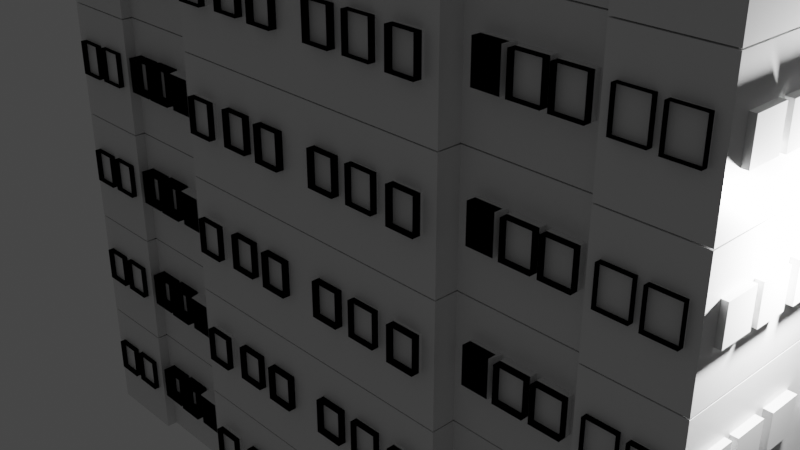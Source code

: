 # Source: predio3D.blend  (saved by Blender 2.82.7; exported with 4.5.12 LTS)
import bpy
from mathutils import Matrix  # noqa: F401  (used for matrix-valued properties, if any)

bpy.ops.wm.read_factory_settings(use_empty=True)
scene = bpy.context.scene
scene.name = 'Scene'

# ---- collections
col_collection = bpy.data.collections.new('Collection'); scene.collection.children.link(col_collection)

# ---- materials (node trees are filled in below, after node groups)
mat_material = bpy.data.materials.new('Material')
mat_material.alpha_threshold = 0.0
mat_material.use_transparent_shadow = False
mat_material.line_color = (0.0, 0.0, 0.0, 1.0)

# ---- material node trees
mat_material.use_nodes = True; mat_material.node_tree.nodes.clear()
_N = mat_material.node_tree.nodes; _L = mat_material.node_tree.links
n0 = _N.new('ShaderNodeOutputMaterial'); n0.name = 'Material Output'; n0.location = (300, 300)
n1 = _N.new('ShaderNodeBsdfPrincipled'); n1.name = 'Principled BSDF'; n1.location = (10, 300)
n1.distribution = 'GGX'
n1.subsurface_method = 'BURLEY'
n1.inputs[2].default_value = 0.4
n1.inputs[3].default_value = 1.45
n1.inputs[27].default_value = (0.0, 0.0, 0.0, 1.0)
n1.inputs[28].default_value = 1.0
_L.new(n1.outputs[0], n0.inputs[0])
n0.is_active_output = True

# ---- world
world_world = bpy.data.worlds.new('World'); scene.world = world_world
world_world.use_nodes = True; world_world.node_tree.nodes.clear()
_N = world_world.node_tree.nodes; _L = world_world.node_tree.links
n0 = _N.new('ShaderNodeOutputWorld'); n0.name = 'World Output'; n0.location = (300, 300)
n1 = _N.new('ShaderNodeBackground'); n1.name = 'Background'; n1.location = (10, 300)
n1.inputs[0].default_value = (0.05088, 0.05088, 0.05088, 1.0)
_L.new(n1.outputs[0], n0.inputs[0])
n0.is_active_output = True
world_world.color = (0.05088, 0.05088, 0.05088)
world_world.use_sun_shadow = False
world_world.sun_shadow_jitter_overblur = 0.0

# ---- cameras
cam_camera = bpy.data.cameras.new('Camera')
cam_camera.clip_end = 100.0
cam_camera.ortho_scale = 7.314

# ---- lights
light_light = bpy.data.lights.new('Light', 'POINT')
light_light.transmission_factor = 0.0
light_light.energy = 1000.0
light_light.shadow_soft_size = 0.1
light_light.shadow_maximum_resolution = 0.006
light_light.use_absolute_resolution = True

# ---- meshes
me_cube = bpy.data.meshes.new('Cube')
me_cube.from_pydata([(2.0, -1.732, 2.0), (2.0, -1.732, 0.0), (2.0, -2.026, 2.0), (2.0, -2.026, 0.0), (3.581, -1.732, 2.0), (3.581, -1.732, 0.0), (4.7, -1.732, 2.0), (4.7, -1.732, 0.0), (3.581, -1.87, 2.0), (3.581, -1.87, 0.0), (4.7, -1.87, 2.0), (4.7, -1.87, 0.0), (2.236, -1.887, 0.8243), (2.236, -1.887, 1.433), (2.321, 0.1129, 0.8243), (2.321, 0.1129, 1.433), (2.572, -1.887, 0.8243), (2.572, -1.887, 1.433), (3.034, 0.1129, 0.8243), (3.034, 0.1129, 1.433), (2.236, -1.887, 0.8243), (2.236, -1.887, 1.433), (2.572, -1.887, 0.8243), (2.572, -1.887, 1.433), (2.66, -1.918, 0.8409), (2.66, -1.918, 1.425), (2.66, -1.507, 0.8409), (2.66, -1.507, 1.425), (3.029, -1.918, 0.8409), (3.029, -1.918, 1.425), (3.029, -1.507, 0.8409), (3.029, -1.507, 1.425), (3.093, -1.9, 0.8246), (3.093, -1.9, 1.409), (3.093, -1.489, 0.8246), (3.093, -1.489, 1.409), (3.462, -1.9, 0.8246), (3.462, -1.9, 1.409), (3.462, -1.489, 0.8246), (3.462, -1.489, 1.409), (1.443, -2.149, 0.8246), (1.443, -2.149, 1.409), (1.443, -1.738, 0.8246), (1.443, -1.738, 1.409), (1.812, -2.149, 0.8246), (1.812, -2.149, 1.409), (1.812, -1.738, 0.8246), (1.812, -1.738, 1.409), (0.8315, -2.121, 0.8316), (0.8315, -2.121, 1.416), (0.8315, -1.71, 0.8316), (0.8315, -1.71, 1.416), (1.2, -2.121, 0.8316), (1.2, -2.121, 1.416), (1.2, -1.71, 0.8316), (1.2, -1.71, 1.416), (0.2606, -2.127, 0.8223), (0.2606, -2.127, 1.406), (0.2606, -1.716, 0.8223), (0.2606, -1.716, 1.406), (0.6296, -2.127, 0.8223), (0.6296, -2.127, 1.406), (0.6296, -1.716, 0.8223), (0.6296, -1.716, 1.406), (3.712, -1.944, 0.8167), (3.712, -1.944, 1.401), (3.712, -1.533, 0.8167), (3.712, -1.533, 1.401), (4.081, -1.944, 0.8167), (4.081, -1.944, 1.401), (4.081, -1.533, 0.8167), (4.081, -1.533, 1.401), (4.191, -1.95, 0.8019), (4.191, -1.95, 1.386), (4.191, -1.54, 0.8019), (4.191, -1.54, 1.386), (4.56, -1.95, 0.8019), (4.56, -1.95, 1.386), (4.56, -1.54, 0.8019), (4.56, -1.54, 1.386), (4.405, -1.665, 0.7775), (4.405, -1.665, 1.361), (4.405, -1.254, 0.7775), (4.405, -1.254, 1.361), (4.774, -1.665, 0.7775), (4.774, -1.665, 1.361), (4.774, -1.254, 0.7775), (4.774, -1.254, 1.361), (4.418, -1.173, 0.7644), (4.418, -1.173, 1.348), (4.418, -0.762, 0.7644), (4.418, -0.762, 1.348), (4.787, -1.173, 0.7644), (4.787, -1.173, 1.348), (4.787, -0.762, 0.7644), (4.787, -0.762, 1.348), (4.431, -0.6303, 0.7626), (4.431, -0.6303, 1.347), (4.431, -0.2195, 0.7626), (4.431, -0.2195, 1.347), (4.8, -0.6303, 0.7626), (4.8, -0.6303, 1.347), (4.8, -0.2195, 0.7626), (4.8, -0.2195, 1.347), (-2.0, -1.732, 2.0), (-2.0, -1.732, 0.0), (0.0, -1.732, 2.0), (0.0, -1.732, 0.0), (0.0, -2.026, 0.0), (0.0, -2.026, 2.0), (-2.0, -2.026, 2.0), (-2.0, -2.026, 0.0), (-3.581, -1.732, 2.0), (-3.581, -1.732, 0.0), (-4.7, -1.732, 2.0), (-4.7, -1.732, 0.0), (-3.581, -1.87, 2.0), (-3.581, -1.87, 0.0), (-4.7, -1.87, 2.0), (-4.7, -1.87, 0.0), (-2.236, -1.887, 0.8243), (-2.236, -1.887, 1.433), (-2.321, 0.1129, 0.8243), (-2.321, 0.1129, 1.433), (-2.572, -1.887, 0.8243), (-2.572, -1.887, 1.433), (-3.034, 0.1129, 0.8243), (-3.034, 0.1129, 1.433), (-2.236, -1.887, 0.8243), (-2.236, -1.887, 1.433), (-2.572, -1.887, 0.8243), (-2.572, -1.887, 1.433), (-2.66, -1.918, 0.8409), (-2.66, -1.918, 1.425), (-2.66, -1.507, 0.8409), (-2.66, -1.507, 1.425), (-3.029, -1.918, 0.8409), (-3.029, -1.918, 1.425), (-3.029, -1.507, 0.8409), (-3.029, -1.507, 1.425), (-3.093, -1.9, 0.8246), (-3.093, -1.9, 1.409), (-3.093, -1.489, 0.8246), (-3.093, -1.489, 1.409), (-3.462, -1.9, 0.8246), (-3.462, -1.9, 1.409), (-3.462, -1.489, 0.8246), (-3.462, -1.489, 1.409), (-1.443, -2.149, 0.8246), (-1.443, -2.149, 1.409), (-1.443, -1.738, 0.8246), (-1.443, -1.738, 1.409), (-1.812, -2.149, 0.8246), (-1.812, -2.149, 1.409), (-1.812, -1.738, 0.8246), (-1.812, -1.738, 1.409), (-0.8315, -2.121, 0.8316), (-0.8315, -2.121, 1.416), (-0.8315, -1.71, 0.8316), (-0.8315, -1.71, 1.416), (-1.2, -2.121, 0.8316), (-1.2, -2.121, 1.416), (-1.2, -1.71, 0.8316), (-1.2, -1.71, 1.416), (-0.2606, -2.127, 0.8223), (-0.2606, -2.127, 1.406), (-0.2606, -1.716, 0.8223), (-0.2606, -1.716, 1.406), (-0.6296, -2.127, 0.8223), (-0.6296, -2.127, 1.406), (-0.6296, -1.716, 0.8223), (-0.6296, -1.716, 1.406), (-3.712, -1.944, 0.8167), (-3.712, -1.944, 1.401), (-3.712, -1.533, 0.8167), (-3.712, -1.533, 1.401), (-4.081, -1.944, 0.8167), (-4.081, -1.944, 1.401), (-4.081, -1.533, 0.8167), (-4.081, -1.533, 1.401), (-4.191, -1.95, 0.8019), (-4.191, -1.95, 1.386), (-4.191, -1.54, 0.8019), (-4.191, -1.54, 1.386), (-4.56, -1.95, 0.8019), (-4.56, -1.95, 1.386), (-4.56, -1.54, 0.8019), (-4.56, -1.54, 1.386), (-4.405, -1.665, 0.7775), (-4.405, -1.665, 1.361), (-4.405, -1.254, 0.7775), (-4.405, -1.254, 1.361), (-4.774, -1.665, 0.7775), (-4.774, -1.665, 1.361), (-4.774, -1.254, 0.7775), (-4.774, -1.254, 1.361), (-4.418, -1.173, 0.7644), (-4.418, -1.173, 1.348), (-4.418, -0.762, 0.7644), (-4.418, -0.762, 1.348), (-4.787, -1.173, 0.7644), (-4.787, -1.173, 1.348), (-4.787, -0.762, 0.7644), (-4.787, -0.762, 1.348), (-4.431, -0.6303, 0.7626), (-4.431, -0.6303, 1.347), (-4.431, -0.2195, 0.7626), (-4.431, -0.2195, 1.347), (-4.8, -0.6303, 0.7626), (-4.8, -0.6303, 1.347), (-4.8, -0.2195, 0.7626), (-4.8, -0.2195, 1.347), (2.0, 0.0, 2.0), (2.0, 0.0, 0.0), (2.0, 1.732, 2.0), (2.0, 1.732, 0.0), (2.0, 2.026, 2.0), (2.0, 2.026, 0.0), (3.581, 0.0, 2.0), (3.581, 0.0, 0.0), (3.581, 1.732, 2.0), (3.581, 1.732, 0.0), (4.7, 0.0, 2.0), (4.7, 0.0, 0.0), (4.7, 1.732, 2.0), (4.7, 1.732, 0.0), (3.581, 1.87, 2.0), (3.581, 1.87, 0.0), (4.7, 1.87, 2.0), (4.7, 1.87, 0.0), (2.236, 1.887, 0.8243), (2.236, 1.887, 1.433), (2.321, -0.1129, 0.8243), (2.321, -0.1129, 1.433), (2.572, 1.887, 0.8243), (2.572, 1.887, 1.433), (3.034, -0.1129, 0.8243), (3.034, -0.1129, 1.433), (2.236, 1.887, 0.8243), (2.236, 1.887, 1.433), (2.572, 1.887, 0.8243), (2.572, 1.887, 1.433), (2.66, 1.918, 0.8409), (2.66, 1.918, 1.425), (2.66, 1.507, 0.8409), (2.66, 1.507, 1.425), (3.029, 1.918, 0.8409), (3.029, 1.918, 1.425), (3.029, 1.507, 0.8409), (3.029, 1.507, 1.425), (3.093, 1.9, 0.8246), (3.093, 1.9, 1.409), (3.093, 1.489, 0.8246), (3.093, 1.489, 1.409), (3.462, 1.9, 0.8246), (3.462, 1.9, 1.409), (3.462, 1.489, 0.8246), (3.462, 1.489, 1.409), (1.443, 2.149, 0.8246), (1.443, 2.149, 1.409), (1.443, 1.738, 0.8246), (1.443, 1.738, 1.409), (1.812, 2.149, 0.8246), (1.812, 2.149, 1.409), (1.812, 1.738, 0.8246), (1.812, 1.738, 1.409), (0.8315, 2.121, 0.8316), (0.8315, 2.121, 1.416), (0.8315, 1.71, 0.8316), (0.8315, 1.71, 1.416), (1.2, 2.121, 0.8316), (1.2, 2.121, 1.416), (1.2, 1.71, 0.8316), (1.2, 1.71, 1.416), (0.2606, 2.127, 0.8223), (0.2606, 2.127, 1.406), (0.2606, 1.716, 0.8223), (0.2606, 1.716, 1.406), (0.6296, 2.127, 0.8223), (0.6296, 2.127, 1.406), (0.6296, 1.716, 0.8223), (0.6296, 1.716, 1.406), (3.712, 1.944, 0.8167), (3.712, 1.944, 1.401), (3.712, 1.533, 0.8167), (3.712, 1.533, 1.401), (4.081, 1.944, 0.8167), (4.081, 1.944, 1.401), (4.081, 1.533, 0.8167), (4.081, 1.533, 1.401), (4.191, 1.95, 0.8019), (4.191, 1.95, 1.386), (4.191, 1.54, 0.8019), (4.191, 1.54, 1.386), (4.56, 1.95, 0.8019), (4.56, 1.95, 1.386), (4.56, 1.54, 0.8019), (4.56, 1.54, 1.386), (4.405, 1.665, 0.7775), (4.405, 1.665, 1.361), (4.405, 1.254, 0.7775), (4.405, 1.254, 1.361), (4.774, 1.665, 0.7775), (4.774, 1.665, 1.361), (4.774, 1.254, 0.7775), (4.774, 1.254, 1.361), (4.418, 1.173, 0.7644), (4.418, 1.173, 1.348), (4.418, 0.762, 0.7644), (4.418, 0.762, 1.348), (4.787, 1.173, 0.7644), (4.787, 1.173, 1.348), (4.787, 0.762, 0.7644), (4.787, 0.762, 1.348), (4.431, 0.6303, 0.7626), (4.431, 0.6303, 1.347), (4.431, 0.2195, 0.7626), (4.431, 0.2195, 1.347), (4.8, 0.6303, 0.7626), (4.8, 0.6303, 1.347), (4.8, 0.2195, 0.7626), (4.8, 0.2195, 1.347), (-2.0, 0.0, 2.0), (-2.0, 0.0, 0.0), (-2.0, 1.732, 2.0), (-2.0, 1.732, 0.0), (0.0, 0.0, 2.0), (0.0, 0.0, 0.0), (0.0, 1.732, 2.0), (0.0, 1.732, 0.0), (0.0, 2.026, 0.0), (0.0, 2.026, 2.0), (-2.0, 2.026, 2.0), (-2.0, 2.026, 0.0), (-3.581, 0.0, 2.0), (-3.581, 0.0, 0.0), (-3.581, 1.732, 2.0), (-3.581, 1.732, 0.0), (-4.7, 0.0, 2.0), (-4.7, 0.0, 0.0), (-4.7, 1.732, 2.0), (-4.7, 1.732, 0.0), (-3.581, 1.87, 2.0), (-3.581, 1.87, 0.0), (-4.7, 1.87, 2.0), (-4.7, 1.87, 0.0), (-2.236, 1.887, 0.8243), (-2.236, 1.887, 1.433), (-2.321, -0.1129, 0.8243), (-2.321, -0.1129, 1.433), (-2.572, 1.887, 0.8243), (-2.572, 1.887, 1.433), (-3.034, -0.1129, 0.8243), (-3.034, -0.1129, 1.433), (-2.236, 1.887, 0.8243), (-2.236, 1.887, 1.433), (-2.572, 1.887, 0.8243), (-2.572, 1.887, 1.433), (-2.66, 1.918, 0.8409), (-2.66, 1.918, 1.425), (-2.66, 1.507, 0.8409), (-2.66, 1.507, 1.425), (-3.029, 1.918, 0.8409), (-3.029, 1.918, 1.425), (-3.029, 1.507, 0.8409), (-3.029, 1.507, 1.425), (-3.093, 1.9, 0.8246), (-3.093, 1.9, 1.409), (-3.093, 1.489, 0.8246), (-3.093, 1.489, 1.409), (-3.462, 1.9, 0.8246), (-3.462, 1.9, 1.409), (-3.462, 1.489, 0.8246), (-3.462, 1.489, 1.409), (-1.443, 2.149, 0.8246), (-1.443, 2.149, 1.409), (-1.443, 1.738, 0.8246), (-1.443, 1.738, 1.409), (-1.812, 2.149, 0.8246), (-1.812, 2.149, 1.409), (-1.812, 1.738, 0.8246), (-1.812, 1.738, 1.409), (-0.8315, 2.121, 0.8316), (-0.8315, 2.121, 1.416), (-0.8315, 1.71, 0.8316), (-0.8315, 1.71, 1.416), (-1.2, 2.121, 0.8316), (-1.2, 2.121, 1.416), (-1.2, 1.71, 0.8316), (-1.2, 1.71, 1.416), (-0.2606, 2.127, 0.8223), (-0.2606, 2.127, 1.406), (-0.2606, 1.716, 0.8223), (-0.2606, 1.716, 1.406), (-0.6296, 2.127, 0.8223), (-0.6296, 2.127, 1.406), (-0.6296, 1.716, 0.8223), (-0.6296, 1.716, 1.406), (-3.712, 1.944, 0.8167), (-3.712, 1.944, 1.401), (-3.712, 1.533, 0.8167), (-3.712, 1.533, 1.401), (-4.081, 1.944, 0.8167), (-4.081, 1.944, 1.401), (-4.081, 1.533, 0.8167), (-4.081, 1.533, 1.401), (-4.182, 1.963, 0.7954), (-4.182, 1.963, 1.379), (-4.191, 1.54, 0.8019), (-4.191, 1.54, 1.386), (-4.551, 1.963, 0.7954), (-4.551, 1.963, 1.379), (-4.56, 1.54, 0.8019), (-4.56, 1.54, 1.386), (-4.405, 1.665, 0.7775), (-4.405, 1.665, 1.361), (-4.405, 1.254, 0.7775), (-4.405, 1.254, 1.361), (-4.774, 1.665, 0.7775), (-4.774, 1.665, 1.361), (-4.774, 1.254, 0.7775), (-4.774, 1.254, 1.361), (-4.418, 1.173, 0.7644), (-4.418, 1.173, 1.348), (-4.418, 0.762, 0.7644), (-4.418, 0.762, 1.348), (-4.787, 1.173, 0.7644), (-4.787, 1.173, 1.348), (-4.787, 0.762, 0.7644), (-4.787, 0.762, 1.348), (-4.431, 0.6303, 0.7626), (-4.431, 0.6303, 1.347), (-4.431, 0.2195, 0.7626), (-4.431, 0.2195, 1.347), (-4.8, 0.6303, 0.7626), (-4.8, 0.6303, 1.347), (-4.8, 0.2195, 0.7626), (-4.8, 0.2195, 1.347), (4.191, -1.875, 0.8019), (4.191, -1.875, 1.386), (4.56, -1.875, 1.386), (4.56, -1.875, 0.8019), (3.712, -1.864, 0.8167), (3.712, -1.864, 1.401), (4.081, -1.864, 1.401), (4.081, -1.864, 0.8167), (3.093, -1.806, 0.8246), (3.093, -1.806, 1.409), (3.462, -1.806, 1.409), (3.462, -1.806, 0.8246), (2.66, -1.821, 0.8409), (2.66, -1.821, 1.425), (3.029, -1.821, 1.425), (3.029, -1.821, 0.8409), (2.236, -1.783, 0.8243), (2.236, -1.783, 1.433), (2.572, -1.783, 1.433), (2.572, -1.783, 0.8243), (1.443, -2.048, 0.8246), (1.443, -2.048, 1.409), (1.812, -2.048, 1.409), (1.812, -2.048, 0.8246), (0.8315, -2.033, 0.8316), (0.8315, -2.033, 1.416), (1.2, -2.033, 1.416), (1.2, -2.033, 0.8316), (0.2606, -2.014, 0.8223), (0.2606, -2.014, 1.406), (0.6296, -2.014, 1.406), (0.6296, -2.014, 0.8223), (-0.2606, -1.998, 0.8223), (-0.2606, -1.998, 1.406), (-0.6296, -1.998, 1.406), (-0.6296, -1.998, 0.8223), (-0.8315, -2.012, 0.8316), (-0.8315, -2.012, 1.416), (-1.2, -2.012, 1.416), (-1.2, -2.012, 0.8316), (-1.443, -2.064, 0.8246), (-1.443, -2.064, 1.409), (-1.812, -2.064, 1.409), (-1.812, -2.064, 0.8246), (-3.093, -1.9, 0.8246), (-3.093, -1.9, 1.409), (-3.462, -1.9, 1.409), (-3.462, -1.9, 0.8246), (-3.093, -1.711, 0.8246), (-3.093, -1.711, 1.409), (-3.462, -1.711, 1.409), (-3.462, -1.711, 0.8246), (-2.66, -1.709, 0.8409), (-2.66, -1.709, 1.425), (-3.029, -1.709, 1.425), (-3.029, -1.709, 0.8409), (-2.236, -1.887, 0.8243), (-2.236, -1.887, 1.433), (-2.572, -1.887, 1.433), (-2.572, -1.887, 0.8243), (4.191, 1.85, 0.8019), (4.191, 1.85, 1.386), (4.56, 1.85, 1.386), (4.56, 1.85, 0.8019), (3.712, 1.815, 0.8167), (3.712, 1.815, 1.401), (4.081, 1.815, 1.401), (4.081, 1.815, 0.8167), (3.093, 1.683, 0.8246), (3.093, 1.683, 1.409), (3.462, 1.683, 1.409), (3.462, 1.683, 0.8246), (2.66, 1.668, 0.8409), (2.66, 1.668, 1.425), (3.029, 1.668, 1.425), (3.029, 1.668, 0.8409), (2.236, 1.695, 0.8243), (2.236, 1.695, 1.433), (2.572, 1.695, 1.433), (2.572, 1.695, 0.8243), (2.236, 1.656, 0.8243), (2.236, 1.656, 1.433), (2.572, 1.656, 1.433), (2.572, 1.656, 0.8243), (1.443, 1.968, 0.8246), (1.443, 1.968, 1.409), (1.812, 1.968, 1.409), (1.812, 1.968, 0.8246), (0.8315, 1.93, 0.8316), (0.8315, 1.93, 1.416), (1.2, 1.93, 1.416), (1.2, 1.93, 0.8316), (0.2606, 1.93, 0.8223), (0.2606, 1.93, 1.406), (0.6296, 1.93, 1.406), (0.6296, 1.93, 0.8223), (-0.2606, 1.953, 0.8223), (-0.2606, 1.953, 1.406), (-0.6296, 1.953, 1.406), (-0.6296, 1.953, 0.8223), (-0.8315, 1.964, 0.8316), (-0.8315, 1.964, 1.416), (-1.2, 1.964, 1.416), (-1.2, 1.964, 0.8316), (-1.443, 1.997, 0.8246), (-1.443, 1.997, 1.409), (-1.812, 1.997, 1.409), (-1.812, 1.997, 0.8246), (-2.236, 1.675, 0.8243), (-2.236, 1.675, 1.433), (-2.572, 1.675, 1.433), (-2.572, 1.675, 0.8243), (-2.66, 1.65, 0.8409), (-2.66, 1.65, 1.425), (-3.029, 1.65, 1.425), (-3.029, 1.65, 0.8409), (-3.093, 1.692, 0.8246), (-3.093, 1.692, 1.409), (-3.462, 1.692, 1.409), (-3.462, 1.692, 0.8246), (-3.712, 1.848, 0.8167), (-3.712, 1.848, 1.401), (-4.081, 1.848, 1.401), (-4.081, 1.848, 0.8167), (-4.182, 1.82, 0.7954), (-4.182, 1.82, 1.379), (-4.551, 1.82, 1.379), (-4.551, 1.82, 0.7954), (-4.66, 1.254, 1.361), (-4.66, 1.254, 0.7775), (-4.66, 1.665, 0.7775), (-4.66, 1.665, 1.361), (-4.53, 0.762, 1.348), (-4.53, 0.762, 0.7644), (-4.53, 1.173, 0.7644), (-4.53, 1.173, 1.348), (-4.627, 0.2195, 1.347), (-4.627, 0.2195, 0.7626), (-4.627, 0.6303, 0.7626), (-4.627, 0.6303, 1.347), (-4.684, -0.2195, 1.347), (-4.684, -0.2195, 0.7626), (-4.684, -0.6303, 0.7626), (-4.684, -0.6303, 1.347), (-4.589, -0.762, 1.348), (-4.589, -0.762, 0.7644), (-4.589, -1.173, 0.7644), (-4.589, -1.173, 1.348), (-4.582, -1.254, 1.361), (-4.582, -1.254, 0.7775), (-4.582, -1.665, 0.7775), (-4.582, -1.665, 1.361), (-3.712, -1.721, 0.8167), (-3.712, -1.721, 1.401), (-4.081, -1.721, 1.401), (-4.081, -1.721, 0.8167), (-4.191, -1.67, 0.8019), (-4.191, -1.67, 1.386), (-4.56, -1.67, 1.386), (-4.56, -1.67, 0.8019)], [], [(212, 326, 106, 0), (327, 213, 1, 107), (3, 2, 109, 108), (107, 1, 3, 108), (0, 106, 109, 2), (1, 0, 2, 3), (218, 4, 6, 222), (1, 213, 219, 5), (212, 0, 4, 218), (0, 1, 5, 4), (223, 222, 6, 7), (5, 219, 223, 7), (5, 7, 11, 9), (8, 9, 11, 10), (7, 6, 10, 11), (4, 5, 9, 8), (6, 4, 8, 10), (12, 13, 15, 14), (14, 15, 19, 18), (18, 19, 17, 16), (16, 17, 13, 12), (14, 18, 16, 12), (19, 15, 13, 17), (22, 20, 21, 23), (24, 25, 27, 26), (26, 27, 31, 30), (30, 31, 29, 28), (29, 25, 451, 452), (26, 30, 28, 24), (31, 27, 25, 29), (32, 33, 35, 34), (34, 35, 39, 38), (38, 39, 37, 36), (33, 32, 446, 447), (34, 38, 36, 32), (39, 35, 33, 37), (40, 41, 43, 42), (42, 43, 47, 46), (46, 47, 45, 44), (45, 41, 459, 460), (42, 46, 44, 40), (47, 43, 41, 45), (48, 49, 51, 50), (50, 51, 55, 54), (54, 55, 53, 52), (48, 52, 465, 462), (50, 54, 52, 48), (55, 51, 49, 53), (56, 57, 59, 58), (58, 59, 63, 62), (62, 63, 61, 60), (60, 61, 468, 469), (58, 62, 60, 56), (63, 59, 57, 61), (64, 65, 67, 66), (66, 67, 71, 70), (70, 71, 69, 68), (69, 65, 443, 444), (66, 70, 68, 64), (71, 67, 65, 69), (72, 73, 75, 74), (74, 75, 79, 78), (78, 79, 77, 76), (73, 72, 438, 439), (74, 78, 76, 72), (79, 75, 73, 77), (80, 81, 83, 82), (82, 83, 87, 86), (86, 87, 85, 84), (84, 85, 81, 80), (82, 86, 84, 80), (87, 83, 81, 85), (88, 89, 91, 90), (90, 91, 95, 94), (94, 95, 93, 92), (92, 93, 89, 88), (90, 94, 92, 88), (95, 91, 89, 93), (96, 97, 99, 98), (98, 99, 103, 102), (102, 103, 101, 100), (100, 101, 97, 96), (98, 102, 100, 96), (103, 99, 97, 101), (322, 104, 106, 326), (106, 109, 108, 107), (107, 327, 326, 106), (327, 107, 105, 323), (111, 108, 109, 110), (107, 108, 111, 105), (104, 110, 109, 106), (105, 111, 110, 104), (334, 338, 114, 112), (105, 113, 335, 323), (322, 334, 112, 104), (104, 112, 113, 105), (339, 115, 114, 338), (113, 115, 339, 335), (113, 117, 119, 115), (116, 118, 119, 117), (115, 119, 118, 114), (112, 116, 117, 113), (114, 118, 116, 112), (120, 122, 123, 121), (122, 126, 127, 123), (126, 124, 125, 127), (124, 120, 121, 125), (122, 120, 124, 126), (127, 125, 121, 123), (130, 131, 129, 128), (132, 134, 135, 133), (134, 138, 139, 135), (138, 136, 137, 139), (132, 133, 491, 490), (134, 132, 136, 138), (139, 137, 133, 135), (140, 142, 143, 141), (142, 146, 147, 143), (146, 144, 145, 147), (141, 145, 484, 483), (142, 140, 144, 146), (147, 145, 141, 143), (148, 150, 151, 149), (150, 154, 155, 151), (154, 152, 153, 155), (148, 149, 479, 478), (150, 148, 152, 154), (155, 153, 149, 151), (156, 158, 159, 157), (158, 162, 163, 159), (162, 160, 161, 163), (157, 161, 476, 475), (158, 156, 160, 162), (163, 161, 157, 159), (164, 166, 167, 165), (166, 170, 171, 167), (170, 168, 169, 171), (164, 165, 471, 470), (166, 164, 168, 170), (171, 169, 165, 167), (172, 174, 175, 173), (174, 178, 179, 175), (178, 176, 177, 179), (173, 177, 592, 591), (174, 172, 176, 178), (179, 177, 173, 175), (180, 182, 183, 181), (182, 186, 187, 183), (186, 184, 185, 187), (184, 180, 594, 597), (182, 180, 184, 186), (187, 185, 181, 183), (188, 190, 191, 189), (190, 194, 195, 191), (192, 193, 589, 588), (192, 188, 189, 193), (190, 188, 192, 194), (195, 193, 189, 191), (196, 198, 199, 197), (198, 202, 203, 199), (201, 203, 582, 585), (200, 196, 197, 201), (198, 196, 200, 202), (203, 201, 197, 199), (204, 206, 207, 205), (206, 210, 211, 207), (210, 208, 580, 579), (208, 204, 205, 209), (206, 204, 208, 210), (211, 209, 205, 207), (212, 214, 328, 326), (327, 329, 215, 213), (213, 219, 218, 212), (327, 213, 212, 326), (217, 330, 331, 216), (329, 330, 217, 215), (214, 216, 331, 328), (215, 217, 216, 214), (218, 222, 224, 220), (215, 221, 219, 213), (212, 218, 220, 214), (214, 220, 221, 215), (223, 225, 224, 222), (219, 223, 222, 218), (221, 225, 223, 219), (221, 227, 229, 225), (226, 228, 229, 227), (225, 229, 228, 224), (220, 226, 227, 221), (224, 228, 226, 220), (230, 232, 233, 231), (232, 236, 237, 233), (236, 234, 235, 237), (234, 230, 231, 235), (232, 230, 234, 236), (237, 235, 231, 233), (238, 240, 521, 518), (242, 244, 245, 243), (244, 248, 249, 245), (248, 246, 247, 249), (243, 247, 512, 511), (244, 242, 246, 248), (249, 247, 243, 245), (250, 252, 253, 251), (252, 256, 257, 253), (256, 254, 255, 257), (254, 250, 506, 509), (252, 250, 254, 256), (257, 255, 251, 253), (258, 260, 261, 259), (260, 264, 265, 261), (264, 262, 263, 265), (263, 262, 525, 524), (260, 258, 262, 264), (265, 263, 259, 261), (266, 268, 269, 267), (268, 272, 273, 269), (272, 270, 271, 273), (267, 271, 528, 527), (268, 266, 270, 272), (273, 271, 267, 269), (274, 276, 277, 275), (276, 280, 281, 277), (280, 278, 279, 281), (274, 275, 531, 530), (276, 274, 278, 280), (281, 279, 275, 277), (282, 284, 285, 283), (284, 288, 289, 285), (288, 286, 287, 289), (283, 287, 504, 503), (284, 282, 286, 288), (289, 287, 283, 285), (290, 292, 293, 291), (292, 296, 297, 293), (296, 294, 295, 297), (290, 291, 499, 498), (292, 290, 294, 296), (297, 295, 291, 293), (298, 300, 301, 299), (300, 304, 305, 301), (304, 302, 303, 305), (302, 298, 299, 303), (300, 298, 302, 304), (305, 303, 299, 301), (306, 308, 309, 307), (308, 312, 313, 309), (312, 310, 311, 313), (310, 306, 307, 311), (308, 306, 310, 312), (313, 311, 307, 309), (314, 316, 317, 315), (316, 320, 321, 317), (320, 318, 319, 321), (318, 314, 315, 319), (316, 314, 318, 320), (321, 319, 315, 317), (322, 326, 328, 324), (328, 329, 330, 331), (329, 328, 326, 327), (327, 323, 325, 329), (323, 322, 334, 335), (327, 326, 322, 323), (333, 332, 331, 330), (329, 325, 333, 330), (324, 328, 331, 332), (325, 324, 332, 333), (334, 336, 340, 338), (325, 323, 335, 337), (322, 324, 336, 334), (324, 325, 337, 336), (339, 338, 340, 341), (335, 334, 338, 339), (337, 335, 339, 341), (337, 341, 345, 343), (342, 343, 345, 344), (341, 340, 344, 345), (336, 337, 343, 342), (340, 336, 342, 344), (346, 347, 349, 348), (348, 349, 353, 352), (352, 353, 351, 350), (350, 351, 347, 346), (348, 352, 350, 346), (353, 349, 347, 351), (356, 354, 355, 357), (358, 359, 361, 360), (360, 361, 365, 364), (364, 365, 363, 362), (359, 358, 550, 551), (360, 364, 362, 358), (365, 361, 359, 363), (366, 367, 369, 368), (368, 369, 373, 372), (372, 373, 371, 370), (371, 367, 555, 556), (368, 372, 370, 366), (373, 369, 367, 371), (374, 375, 377, 376), (376, 377, 381, 380), (380, 381, 379, 378), (374, 378, 545, 542), (376, 380, 378, 374), (381, 377, 375, 379), (382, 383, 385, 384), (384, 385, 389, 388), (388, 389, 387, 386), (386, 387, 540, 541), (384, 388, 386, 382), (389, 385, 383, 387), (390, 391, 393, 392), (392, 393, 397, 396), (396, 397, 395, 394), (395, 391, 535, 536), (392, 396, 394, 390), (397, 393, 391, 395), (398, 399, 401, 400), (400, 401, 405, 404), (404, 405, 403, 402), (399, 398, 558, 559), (400, 404, 402, 398), (405, 401, 399, 403), (406, 407, 409, 408), (408, 409, 413, 412), (412, 413, 411, 410), (411, 407, 563, 564), (408, 412, 410, 406), (413, 409, 407, 411), (414, 415, 417, 416), (416, 417, 421, 420), (421, 419, 569, 566), (418, 419, 415, 414), (416, 420, 418, 414), (421, 417, 415, 419), (422, 423, 425, 424), (424, 425, 429, 428), (427, 426, 572, 573), (426, 427, 423, 422), (424, 428, 426, 422), (429, 425, 423, 427), (430, 431, 433, 432), (432, 433, 437, 436), (437, 435, 577, 574), (434, 435, 431, 430), (432, 436, 434, 430), (437, 433, 431, 435), (441, 440, 439, 438), (72, 76, 441, 438), (77, 73, 439, 440), (76, 77, 440, 441), (445, 444, 443, 442), (68, 69, 444, 445), (65, 64, 442, 443), (64, 68, 445, 442), (449, 448, 447, 446), (32, 36, 449, 446), (37, 33, 447, 448), (36, 37, 448, 449), (453, 452, 451, 450), (28, 29, 452, 453), (25, 24, 450, 451), (24, 28, 453, 450), (457, 456, 455, 454), (20, 22, 457, 454), (21, 20, 454, 455), (23, 21, 455, 456), (22, 23, 456, 457), (461, 460, 459, 458), (44, 45, 460, 461), (41, 40, 458, 459), (40, 44, 461, 458), (465, 464, 463, 462), (53, 49, 463, 464), (52, 53, 464, 465), (49, 48, 462, 463), (469, 468, 467, 466), (57, 56, 466, 467), (56, 60, 469, 466), (61, 57, 467, 468), (473, 470, 471, 472), (168, 164, 470, 473), (165, 169, 472, 471), (169, 168, 473, 472), (477, 474, 475, 476), (161, 160, 477, 476), (156, 157, 475, 474), (160, 156, 474, 477), (481, 478, 479, 480), (152, 148, 478, 481), (149, 153, 480, 479), (153, 152, 481, 480), (485, 482, 486, 489), (145, 144, 485, 484), (140, 141, 483, 482), (144, 140, 482, 485), (489, 486, 487, 488), (482, 483, 487, 486), (483, 484, 488, 487), (484, 485, 489, 488), (493, 490, 491, 492), (136, 132, 490, 493), (133, 137, 492, 491), (137, 136, 493, 492), (497, 494, 495, 496), (129, 131, 496, 495), (131, 130, 497, 496), (130, 128, 494, 497), (128, 129, 495, 494), (501, 498, 499, 500), (294, 290, 498, 501), (291, 295, 500, 499), (295, 294, 501, 500), (505, 502, 503, 504), (287, 286, 505, 504), (282, 283, 503, 502), (286, 282, 502, 505), (509, 506, 507, 508), (251, 255, 508, 507), (255, 254, 509, 508), (250, 251, 507, 506), (513, 510, 511, 512), (247, 246, 513, 512), (242, 243, 511, 510), (246, 242, 510, 513), (517, 514, 515, 516), (240, 238, 514, 517), (238, 239, 515, 514), (239, 241, 516, 515), (241, 240, 517, 516), (521, 520, 519, 518), (239, 238, 518, 519), (241, 239, 519, 520), (240, 241, 520, 521), (525, 522, 523, 524), (258, 259, 523, 522), (262, 258, 522, 525), (259, 263, 524, 523), (529, 526, 527, 528), (271, 270, 529, 528), (266, 267, 527, 526), (270, 266, 526, 529), (533, 530, 531, 532), (278, 274, 530, 533), (275, 279, 532, 531), (279, 278, 533, 532), (537, 536, 535, 534), (394, 395, 536, 537), (391, 390, 534, 535), (390, 394, 537, 534), (541, 540, 539, 538), (383, 382, 538, 539), (382, 386, 541, 538), (387, 383, 539, 540), (545, 544, 543, 542), (379, 375, 543, 544), (378, 379, 544, 545), (375, 374, 542, 543), (549, 548, 547, 546), (357, 355, 547, 548), (356, 357, 548, 549), (354, 356, 549, 546), (355, 354, 546, 547), (553, 552, 551, 550), (358, 362, 553, 550), (363, 359, 551, 552), (362, 363, 552, 553), (557, 556, 555, 554), (370, 371, 556, 557), (367, 366, 554, 555), (366, 370, 557, 554), (561, 560, 559, 558), (398, 402, 561, 558), (403, 399, 559, 560), (402, 403, 560, 561), (565, 564, 563, 562), (410, 411, 564, 565), (407, 406, 562, 563), (406, 410, 565, 562), (567, 566, 569, 568), (420, 421, 566, 567), (419, 418, 568, 569), (418, 420, 567, 568), (571, 570, 573, 572), (426, 428, 571, 572), (429, 427, 573, 570), (428, 429, 570, 571), (575, 574, 577, 576), (436, 437, 574, 575), (435, 434, 576, 577), (434, 436, 575, 576), (579, 580, 581, 578), (209, 211, 578, 581), (211, 210, 579, 578), (208, 209, 581, 580), (583, 584, 585, 582), (203, 202, 583, 582), (200, 201, 585, 584), (202, 200, 584, 583), (587, 588, 589, 586), (194, 192, 588, 587), (193, 195, 586, 589), (195, 194, 587, 586), (593, 590, 591, 592), (177, 176, 593, 592), (172, 173, 591, 590), (176, 172, 590, 593), (597, 594, 595, 596), (181, 185, 596, 595), (185, 184, 597, 596), (180, 181, 595, 594)])
_uv = me_cube.uv_layers.new(name='UVMap')
_uv.uv.foreach_set('vector', [0.625, 0.5, 0.875, 0.5, 0.875, 0.75, 0.625, 0.75, 0.125, 0.5, 0.375, 0.5, 0.375, 0.75, 0.125, 0.75, 0.375, 0.75, 0.625, 0.75, 0.625, 1.0, 0.375, 1.0, 0.125, 0.75, 0.375, 0.75, 0.375, 0.75, 0.125, 0.75, 0.625, 0.75, 0.875, 0.75, 0.875, 0.75, 0.625, 0.75, 0.375, 0.75, 0.625, 0.75, 0.625, 0.75, 0.375, 0.75, 0.625, 0.5, 0.625, 0.75, 0.625, 0.75, 0.625, 0.5, 0.375, 0.75, 0.375, 0.5, 0.375, 0.5, 0.375, 0.75, 0.625, 0.5, 0.625, 0.75, 0.625, 0.75, 0.625, 0.5, 0.625, 0.75, 0.375, 0.75, 0.375, 0.75, 0.625, 0.75, 0.375, 0.5, 0.625, 0.5, 0.625, 0.75, 0.375, 0.75, 0.375, 0.75, 0.375, 0.5, 0.375, 0.5, 0.375, 0.75, 0.375, 0.75, 0.375, 0.75, 0.375, 0.75, 0.375, 0.75, 0.625, 0.75, 0.375, 0.75, 0.375, 0.75, 0.625, 0.75, 0.375, 0.75, 0.625, 0.75, 0.625, 0.75, 0.375, 0.75, 0.625, 0.75, 0.375, 0.75, 0.375, 0.75, 0.625, 0.75, 0.625, 0.75, 0.625, 0.75, 0.625, 0.75, 0.625, 0.75, 0.375, 0.0, 0.625, 0.0, 0.625, 0.25, 0.375, 0.25, 0.375, 0.25, 0.625, 0.25, 0.625, 0.5, 0.375, 0.5, 0.375, 0.5, 0.625, 0.5, 0.625, 0.75, 0.375, 0.75, 0.375, 0.75, 0.625, 0.75, 0.625, 1.0, 0.375, 1.0, 0.125, 0.5, 0.375, 0.5, 0.375, 0.75, 0.125, 0.75, 0.625, 0.5, 0.875, 0.5, 0.875, 0.75, 0.625, 0.75, 0.375, 0.75, 0.375, 1.0, 0.625, 1.0, 0.625, 0.75, 0.375, 0.0, 0.625, 0.0, 0.625, 0.25, 0.375, 0.25, 0.375, 0.25, 0.625, 0.25, 0.625, 0.5, 0.375, 0.5, 0.375, 0.5, 0.625, 0.5, 0.625, 0.75, 0.375, 0.75, 0.625, 0.75, 0.875, 0.75, 0.875, 0.75, 0.625, 0.75, 0.125, 0.5, 0.375, 0.5, 0.375, 0.75, 0.125, 0.75, 0.625, 0.5, 0.875, 0.5, 0.875, 0.75, 0.625, 0.75, 0.375, 0.0, 0.625, 0.0, 0.625, 0.25, 0.375, 0.25, 0.375, 0.25, 0.625, 0.25, 0.625, 0.5, 0.375, 0.5, 0.375, 0.5, 0.625, 0.5, 0.625, 0.75, 0.375, 0.75, 0.625, 0.0, 0.375, 0.0, 0.375, 0.0, 0.625, 0.0, 0.125, 0.5, 0.375, 0.5, 0.375, 0.75, 0.125, 0.75, 0.625, 0.5, 0.875, 0.5, 0.875, 0.75, 0.625, 0.75, 0.375, 0.0, 0.625, 0.0, 0.625, 0.25, 0.375, 0.25, 0.375, 0.25, 0.625, 0.25, 0.625, 0.5, 0.375, 0.5, 0.375, 0.5, 0.625, 0.5, 0.625, 0.75, 0.375, 0.75, 0.625, 0.75, 0.875, 0.75, 0.875, 0.75, 0.625, 0.75, 0.125, 0.5, 0.375, 0.5, 0.375, 0.75, 0.125, 0.75, 0.625, 0.5, 0.875, 0.5, 0.875, 0.75, 0.625, 0.75, 0.375, 0.0, 0.625, 0.0, 0.625, 0.25, 0.375, 0.25, 0.375, 0.25, 0.625, 0.25, 0.625, 0.5, 0.375, 0.5, 0.375, 0.5, 0.625, 0.5, 0.625, 0.75, 0.375, 0.75, 0.125, 0.75, 0.375, 0.75, 0.375, 0.75, 0.125, 0.75, 0.125, 0.5, 0.375, 0.5, 0.375, 0.75, 0.125, 0.75, 0.625, 0.5, 0.875, 0.5, 0.875, 0.75, 0.625, 0.75, 0.375, 0.0, 0.625, 0.0, 0.625, 0.25, 0.375, 0.25, 0.375, 0.25, 0.625, 0.25, 0.625, 0.5, 0.375, 0.5, 0.375, 0.5, 0.625, 0.5, 0.625, 0.75, 0.375, 0.75, 0.375, 0.75, 0.625, 0.75, 0.625, 0.75, 0.375, 0.75, 0.125, 0.5, 0.375, 0.5, 0.375, 0.75, 0.125, 0.75, 0.625, 0.5, 0.875, 0.5, 0.875, 0.75, 0.625, 0.75, 0.375, 0.0, 0.625, 0.0, 0.625, 0.25, 0.375, 0.25, 0.375, 0.25, 0.625, 0.25, 0.625, 0.5, 0.375, 0.5, 0.375, 0.5, 0.625, 0.5, 0.625, 0.75, 0.375, 0.75, 0.625, 0.75, 0.875, 0.75, 0.875, 0.75, 0.625, 0.75, 0.125, 0.5, 0.375, 0.5, 0.375, 0.75, 0.125, 0.75, 0.625, 0.5, 0.875, 0.5, 0.875, 0.75, 0.625, 0.75, 0.375, 0.0, 0.625, 0.0, 0.625, 0.25, 0.375, 0.25, 0.375, 0.25, 0.625, 0.25, 0.625, 0.5, 0.375, 0.5, 0.375, 0.5, 0.625, 0.5, 0.625, 0.75, 0.375, 0.75, 0.625, 0.0, 0.375, 0.0, 0.375, 0.0, 0.625, 0.0, 0.125, 0.5, 0.375, 0.5, 0.375, 0.75, 0.125, 0.75, 0.625, 0.5, 0.875, 0.5, 0.875, 0.75, 0.625, 0.75, 0.375, 0.0, 0.625, 0.0, 0.625, 0.25, 0.375, 0.25, 0.375, 0.25, 0.625, 0.25, 0.625, 0.5, 0.375, 0.5, 0.375, 0.5, 0.625, 0.5, 0.625, 0.75, 0.375, 0.75, 0.375, 0.75, 0.625, 0.75, 0.625, 1.0, 0.375, 1.0, 0.125, 0.5, 0.375, 0.5, 0.375, 0.75, 0.125, 0.75, 0.625, 0.5, 0.875, 0.5, 0.875, 0.75, 0.625, 0.75, 0.375, 0.0, 0.625, 0.0, 0.625, 0.25, 0.375, 0.25, 0.375, 0.25, 0.625, 0.25, 0.625, 0.5, 0.375, 0.5, 0.375, 0.5, 0.625, 0.5, 0.625, 0.75, 0.375, 0.75, 0.375, 0.75, 0.625, 0.75, 0.625, 1.0, 0.375, 1.0, 0.125, 0.5, 0.375, 0.5, 0.375, 0.75, 0.125, 0.75, 0.625, 0.5, 0.875, 0.5, 0.875, 0.75, 0.625, 0.75, 0.375, 0.0, 0.625, 0.0, 0.625, 0.25, 0.375, 0.25, 0.375, 0.25, 0.625, 0.25, 0.625, 0.5, 0.375, 0.5, 0.375, 0.5, 0.625, 0.5, 0.625, 0.75, 0.375, 0.75, 0.375, 0.75, 0.625, 0.75, 0.625, 1.0, 0.375, 1.0, 0.125, 0.5, 0.375, 0.5, 0.375, 0.75, 0.125, 0.75, 0.625, 0.5, 0.875, 0.5, 0.875, 0.75, 0.625, 0.75, 0.625, 0.5, 0.625, 0.75, 0.875, 0.75, 0.875, 0.5, 0.625, 0.0, 0.625, 0.0, 0.375, 0.0, 0.375, 0.0, 0.375, 0.0, 0.375, 0.25, 0.625, 0.25, 0.625, 0.0, 0.125, 0.5, 0.125, 0.75, 0.375, 0.75, 0.375, 0.5, 0.375, 0.75, 0.375, 1.0, 0.625, 1.0, 0.625, 0.75, 0.125, 0.75, 0.125, 0.75, 0.375, 0.75, 0.375, 0.75, 0.625, 0.75, 0.625, 0.75, 0.875, 0.75, 0.875, 0.75, 0.375, 0.75, 0.375, 0.75, 0.625, 0.75, 0.625, 0.75, 0.625, 0.5, 0.625, 0.5, 0.625, 0.75, 0.625, 0.75, 0.375, 0.75, 0.375, 0.75, 0.375, 0.5, 0.375, 0.5, 0.625, 0.5, 0.625, 0.5, 0.625, 0.75, 0.625, 0.75, 0.625, 0.75, 0.625, 0.75, 0.375, 0.75, 0.375, 0.75, 0.375, 0.5, 0.375, 0.75, 0.625, 0.75, 0.625, 0.5, 0.375, 0.75, 0.375, 0.75, 0.375, 0.5, 0.375, 0.5, 0.375, 0.75, 0.375, 0.75, 0.375, 0.75, 0.375, 0.75, 0.625, 0.75, 0.625, 0.75, 0.375, 0.75, 0.375, 0.75, 0.375, 0.75, 0.375, 0.75, 0.625, 0.75, 0.625, 0.75, 0.625, 0.75, 0.625, 0.75, 0.375, 0.75, 0.375, 0.75, 0.625, 0.75, 0.625, 0.75, 0.625, 0.75, 0.625, 0.75, 0.375, 0.0, 0.375, 0.25, 0.625, 0.25, 0.625, 0.0, 0.375, 0.25, 0.375, 0.5, 0.625, 0.5, 0.625, 0.25, 0.375, 0.5, 0.375, 0.75, 0.625, 0.75, 0.625, 0.5, 0.375, 0.75, 0.375, 1.0, 0.625, 1.0, 0.625, 0.75, 0.125, 0.5, 0.125, 0.75, 0.375, 0.75, 0.375, 0.5, 0.625, 0.5, 0.625, 0.75, 0.875, 0.75, 0.875, 0.5, 0.375, 0.75, 0.625, 0.75, 0.625, 1.0, 0.375, 1.0, 0.375, 0.0, 0.375, 0.25, 0.625, 0.25, 0.625, 0.0, 0.375, 0.25, 0.375, 0.5, 0.625, 0.5, 0.625, 0.25, 0.375, 0.5, 0.375, 0.75, 0.625, 0.75, 0.625, 0.5, 0.375, 0.0, 0.625, 0.0, 0.625, 0.0, 0.375, 0.0, 0.125, 0.5, 0.125, 0.75, 0.375, 0.75, 0.375, 0.5, 0.625, 0.5, 0.625, 0.75, 0.875, 0.75, 0.875, 0.5, 0.375, 0.0, 0.375, 0.25, 0.625, 0.25, 0.625, 0.0, 0.375, 0.25, 0.375, 0.5, 0.625, 0.5, 0.625, 0.25, 0.375, 0.5, 0.375, 0.75, 0.625, 0.75, 0.625, 0.5, 0.875, 0.75, 0.625, 0.75, 0.625, 0.75, 0.875, 0.75, 0.125, 0.5, 0.125, 0.75, 0.375, 0.75, 0.375, 0.5, 0.625, 0.5, 0.625, 0.75, 0.875, 0.75, 0.875, 0.5, 0.375, 0.0, 0.375, 0.25, 0.625, 0.25, 0.625, 0.0, 0.375, 0.25, 0.375, 0.5, 0.625, 0.5, 0.625, 0.25, 0.375, 0.5, 0.375, 0.75, 0.625, 0.75, 0.625, 0.5, 0.375, 0.0, 0.625, 0.0, 0.625, 0.0, 0.375, 0.0, 0.125, 0.5, 0.125, 0.75, 0.375, 0.75, 0.375, 0.5, 0.625, 0.5, 0.625, 0.75, 0.875, 0.75, 0.875, 0.5, 0.375, 0.0, 0.375, 0.25, 0.625, 0.25, 0.625, 0.0, 0.375, 0.25, 0.375, 0.5, 0.625, 0.5, 0.625, 0.25, 0.375, 0.5, 0.375, 0.75, 0.625, 0.75, 0.625, 0.5, 0.875, 0.75, 0.625, 0.75, 0.625, 0.75, 0.875, 0.75, 0.125, 0.5, 0.125, 0.75, 0.375, 0.75, 0.375, 0.5, 0.625, 0.5, 0.625, 0.75, 0.875, 0.75, 0.875, 0.5, 0.375, 0.0, 0.375, 0.25, 0.625, 0.25, 0.625, 0.0, 0.375, 0.25, 0.375, 0.5, 0.625, 0.5, 0.625, 0.25, 0.375, 0.5, 0.375, 0.75, 0.625, 0.75, 0.625, 0.5, 0.375, 0.0, 0.625, 0.0, 0.625, 0.0, 0.375, 0.0, 0.125, 0.5, 0.125, 0.75, 0.375, 0.75, 0.375, 0.5, 0.625, 0.5, 0.625, 0.75, 0.875, 0.75, 0.875, 0.5, 0.375, 0.0, 0.375, 0.25, 0.625, 0.25, 0.625, 0.0, 0.375, 0.25, 0.375, 0.5, 0.625, 0.5, 0.625, 0.25, 0.375, 0.5, 0.375, 0.75, 0.625, 0.75, 0.625, 0.5, 0.875, 0.75, 0.625, 0.75, 0.625, 0.75, 0.875, 0.75, 0.125, 0.5, 0.125, 0.75, 0.375, 0.75, 0.375, 0.5, 0.625, 0.5, 0.625, 0.75, 0.875, 0.75, 0.875, 0.5, 0.375, 0.0, 0.375, 0.25, 0.625, 0.25, 0.625, 0.0, 0.375, 0.25, 0.375, 0.5, 0.625, 0.5, 0.625, 0.25, 0.375, 0.5, 0.375, 0.75, 0.625, 0.75, 0.625, 0.5, 0.375, 0.75, 0.125, 0.75, 0.125, 0.75, 0.375, 0.75, 0.125, 0.5, 0.125, 0.75, 0.375, 0.75, 0.375, 0.5, 0.625, 0.5, 0.625, 0.75, 0.875, 0.75, 0.875, 0.5, 0.375, 0.0, 0.375, 0.25, 0.625, 0.25, 0.625, 0.0, 0.375, 0.25, 0.375, 0.5, 0.625, 0.5, 0.625, 0.25, 0.375, 0.75, 0.625, 0.75, 0.625, 0.75, 0.375, 0.75, 0.375, 0.75, 0.375, 1.0, 0.625, 1.0, 0.625, 0.75, 0.125, 0.5, 0.125, 0.75, 0.375, 0.75, 0.375, 0.5, 0.625, 0.5, 0.625, 0.75, 0.875, 0.75, 0.875, 0.5, 0.375, 0.0, 0.375, 0.25, 0.625, 0.25, 0.625, 0.0, 0.375, 0.25, 0.375, 0.5, 0.625, 0.5, 0.625, 0.25, 0.625, 0.75, 0.625, 0.5, 0.625, 0.5, 0.625, 0.75, 0.375, 0.75, 0.375, 1.0, 0.625, 1.0, 0.625, 0.75, 0.125, 0.5, 0.125, 0.75, 0.375, 0.75, 0.375, 0.5, 0.625, 0.5, 0.625, 0.75, 0.875, 0.75, 0.875, 0.5, 0.375, 0.0, 0.375, 0.25, 0.625, 0.25, 0.625, 0.0, 0.375, 0.25, 0.375, 0.5, 0.625, 0.5, 0.625, 0.25, 0.375, 0.5, 0.375, 0.75, 0.375, 0.75, 0.375, 0.5, 0.375, 0.75, 0.375, 1.0, 0.625, 1.0, 0.625, 0.75, 0.125, 0.5, 0.125, 0.75, 0.375, 0.75, 0.375, 0.5, 0.625, 0.5, 0.625, 0.75, 0.875, 0.75, 0.875, 0.5, 0.625, 0.5, 0.625, 0.75, 0.875, 0.75, 0.875, 0.5, 0.125, 0.5, 0.125, 0.75, 0.375, 0.75, 0.375, 0.5, 0.375, 0.5, 0.375, 0.5, 0.625, 0.5, 0.625, 0.5, 0.375, 0.25, 0.375, 0.5, 0.625, 0.5, 0.625, 0.25, 0.375, 0.75, 0.375, 1.0, 0.625, 1.0, 0.625, 0.75, 0.125, 0.75, 0.125, 0.75, 0.375, 0.75, 0.375, 0.75, 0.625, 0.75, 0.625, 0.75, 0.875, 0.75, 0.875, 0.75, 0.375, 0.75, 0.375, 0.75, 0.625, 0.75, 0.625, 0.75, 0.625, 0.5, 0.625, 0.5, 0.625, 0.75, 0.625, 0.75, 0.375, 0.75, 0.375, 0.75, 0.375, 0.5, 0.375, 0.5, 0.625, 0.5, 0.625, 0.5, 0.625, 0.75, 0.625, 0.75, 0.625, 0.75, 0.625, 0.75, 0.375, 0.75, 0.375, 0.75, 0.375, 0.5, 0.375, 0.75, 0.625, 0.75, 0.625, 0.5, 0.375, 0.5, 0.375, 0.5, 0.625, 0.5, 0.625, 0.5, 0.375, 0.75, 0.375, 0.75, 0.375, 0.5, 0.375, 0.5, 0.375, 0.75, 0.375, 0.75, 0.375, 0.75, 0.375, 0.75, 0.625, 0.75, 0.625, 0.75, 0.375, 0.75, 0.375, 0.75, 0.375, 0.75, 0.375, 0.75, 0.625, 0.75, 0.625, 0.75, 0.625, 0.75, 0.625, 0.75, 0.375, 0.75, 0.375, 0.75, 0.625, 0.75, 0.625, 0.75, 0.625, 0.75, 0.625, 0.75, 0.375, 0.0, 0.375, 0.25, 0.625, 0.25, 0.625, 0.0, 0.375, 0.25, 0.375, 0.5, 0.625, 0.5, 0.625, 0.25, 0.375, 0.5, 0.375, 0.75, 0.625, 0.75, 0.625, 0.5, 0.375, 0.75, 0.375, 1.0, 0.625, 1.0, 0.625, 0.75, 0.125, 0.5, 0.125, 0.75, 0.375, 0.75, 0.375, 0.5, 0.625, 0.5, 0.625, 0.75, 0.875, 0.75, 0.875, 0.5, 0.375, 1.0, 0.375, 0.75, 0.375, 0.75, 0.375, 1.0, 0.375, 0.0, 0.375, 0.25, 0.625, 0.25, 0.625, 0.0, 0.375, 0.25, 0.375, 0.5, 0.625, 0.5, 0.625, 0.25, 0.375, 0.5, 0.375, 0.75, 0.625, 0.75, 0.625, 0.5, 0.875, 0.75, 0.625, 0.75, 0.625, 0.75, 0.875, 0.75, 0.125, 0.5, 0.125, 0.75, 0.375, 0.75, 0.375, 0.5, 0.625, 0.5, 0.625, 0.75, 0.875, 0.75, 0.875, 0.5, 0.375, 0.0, 0.375, 0.25, 0.625, 0.25, 0.625, 0.0, 0.375, 0.25, 0.375, 0.5, 0.625, 0.5, 0.625, 0.25, 0.375, 0.5, 0.375, 0.75, 0.625, 0.75, 0.625, 0.5, 0.375, 0.75, 0.125, 0.75, 0.125, 0.75, 0.375, 0.75, 0.125, 0.5, 0.125, 0.75, 0.375, 0.75, 0.375, 0.5, 0.625, 0.5, 0.625, 0.75, 0.875, 0.75, 0.875, 0.5, 0.375, 0.0, 0.375, 0.25, 0.625, 0.25, 0.625, 0.0, 0.375, 0.25, 0.375, 0.5, 0.625, 0.5, 0.625, 0.25, 0.375, 0.5, 0.375, 0.75, 0.625, 0.75, 0.625, 0.5, 0.625, 0.75, 0.375, 0.75, 0.375, 0.75, 0.625, 0.75, 0.125, 0.5, 0.125, 0.75, 0.375, 0.75, 0.375, 0.5, 0.625, 0.5, 0.625, 0.75, 0.875, 0.75, 0.875, 0.5, 0.375, 0.0, 0.375, 0.25, 0.625, 0.25, 0.625, 0.0, 0.375, 0.25, 0.375, 0.5, 0.625, 0.5, 0.625, 0.25, 0.375, 0.5, 0.375, 0.75, 0.625, 0.75, 0.625, 0.5, 0.875, 0.75, 0.625, 0.75, 0.625, 0.75, 0.875, 0.75, 0.125, 0.5, 0.125, 0.75, 0.375, 0.75, 0.375, 0.5, 0.625, 0.5, 0.625, 0.75, 0.875, 0.75, 0.875, 0.5, 0.375, 0.0, 0.375, 0.25, 0.625, 0.25, 0.625, 0.0, 0.375, 0.25, 0.375, 0.5, 0.625, 0.5, 0.625, 0.25, 0.375, 0.5, 0.375, 0.75, 0.625, 0.75, 0.625, 0.5, 0.375, 0.0, 0.625, 0.0, 0.625, 0.0, 0.375, 0.0, 0.125, 0.5, 0.125, 0.75, 0.375, 0.75, 0.375, 0.5, 0.625, 0.5, 0.625, 0.75, 0.875, 0.75, 0.875, 0.5, 0.375, 0.0, 0.375, 0.25, 0.625, 0.25, 0.625, 0.0, 0.375, 0.25, 0.375, 0.5, 0.625, 0.5, 0.625, 0.25, 0.375, 0.5, 0.375, 0.75, 0.625, 0.75, 0.625, 0.5, 0.875, 0.75, 0.625, 0.75, 0.625, 0.75, 0.875, 0.75, 0.125, 0.5, 0.125, 0.75, 0.375, 0.75, 0.375, 0.5, 0.625, 0.5, 0.625, 0.75, 0.875, 0.75, 0.875, 0.5, 0.375, 0.0, 0.375, 0.25, 0.625, 0.25, 0.625, 0.0, 0.375, 0.25, 0.375, 0.5, 0.625, 0.5, 0.625, 0.25, 0.375, 0.5, 0.375, 0.75, 0.625, 0.75, 0.625, 0.5, 0.375, 0.0, 0.625, 0.0, 0.625, 0.0, 0.375, 0.0, 0.125, 0.5, 0.125, 0.75, 0.375, 0.75, 0.375, 0.5, 0.625, 0.5, 0.625, 0.75, 0.875, 0.75, 0.875, 0.5, 0.375, 0.0, 0.375, 0.25, 0.625, 0.25, 0.625, 0.0, 0.375, 0.25, 0.375, 0.5, 0.625, 0.5, 0.625, 0.25, 0.375, 0.5, 0.375, 0.75, 0.625, 0.75, 0.625, 0.5, 0.375, 0.75, 0.375, 1.0, 0.625, 1.0, 0.625, 0.75, 0.125, 0.5, 0.125, 0.75, 0.375, 0.75, 0.375, 0.5, 0.625, 0.5, 0.625, 0.75, 0.875, 0.75, 0.875, 0.5, 0.375, 0.0, 0.375, 0.25, 0.625, 0.25, 0.625, 0.0, 0.375, 0.25, 0.375, 0.5, 0.625, 0.5, 0.625, 0.25, 0.375, 0.5, 0.375, 0.75, 0.625, 0.75, 0.625, 0.5, 0.375, 0.75, 0.375, 1.0, 0.625, 1.0, 0.625, 0.75, 0.125, 0.5, 0.125, 0.75, 0.375, 0.75, 0.375, 0.5, 0.625, 0.5, 0.625, 0.75, 0.875, 0.75, 0.875, 0.5, 0.375, 0.0, 0.375, 0.25, 0.625, 0.25, 0.625, 0.0, 0.375, 0.25, 0.375, 0.5, 0.625, 0.5, 0.625, 0.25, 0.375, 0.5, 0.375, 0.75, 0.625, 0.75, 0.625, 0.5, 0.375, 0.75, 0.375, 1.0, 0.625, 1.0, 0.625, 0.75, 0.125, 0.5, 0.125, 0.75, 0.375, 0.75, 0.375, 0.5, 0.625, 0.5, 0.625, 0.75, 0.875, 0.75, 0.875, 0.5, 0.625, 0.5, 0.875, 0.5, 0.875, 0.75, 0.625, 0.75, 0.625, 0.0, 0.375, 0.0, 0.375, 0.0, 0.625, 0.0, 0.375, 0.0, 0.625, 0.0, 0.625, 0.25, 0.375, 0.25, 0.125, 0.5, 0.375, 0.5, 0.375, 0.75, 0.125, 0.75, 0.375, 0.5, 0.625, 0.5, 0.625, 0.5, 0.375, 0.5, 0.375, 0.25, 0.625, 0.25, 0.625, 0.5, 0.375, 0.5, 0.375, 0.75, 0.625, 0.75, 0.625, 1.0, 0.375, 1.0, 0.125, 0.75, 0.375, 0.75, 0.375, 0.75, 0.125, 0.75, 0.625, 0.75, 0.875, 0.75, 0.875, 0.75, 0.625, 0.75, 0.375, 0.75, 0.625, 0.75, 0.625, 0.75, 0.375, 0.75, 0.625, 0.5, 0.625, 0.75, 0.625, 0.75, 0.625, 0.5, 0.375, 0.75, 0.375, 0.5, 0.375, 0.5, 0.375, 0.75, 0.625, 0.5, 0.625, 0.75, 0.625, 0.75, 0.625, 0.5, 0.625, 0.75, 0.375, 0.75, 0.375, 0.75, 0.625, 0.75, 0.375, 0.5, 0.625, 0.5, 0.625, 0.75, 0.375, 0.75, 0.375, 0.5, 0.625, 0.5, 0.625, 0.5, 0.375, 0.5, 0.375, 0.75, 0.375, 0.5, 0.375, 0.5, 0.375, 0.75, 0.375, 0.75, 0.375, 0.75, 0.375, 0.75, 0.375, 0.75, 0.625, 0.75, 0.375, 0.75, 0.375, 0.75, 0.625, 0.75, 0.375, 0.75, 0.625, 0.75, 0.625, 0.75, 0.375, 0.75, 0.625, 0.75, 0.375, 0.75, 0.375, 0.75, 0.625, 0.75, 0.625, 0.75, 0.625, 0.75, 0.625, 0.75, 0.625, 0.75, 0.375, 0.0, 0.625, 0.0, 0.625, 0.25, 0.375, 0.25, 0.375, 0.25, 0.625, 0.25, 0.625, 0.5, 0.375, 0.5, 0.375, 0.5, 0.625, 0.5, 0.625, 0.75, 0.375, 0.75, 0.375, 0.75, 0.625, 0.75, 0.625, 1.0, 0.375, 1.0, 0.125, 0.5, 0.375, 0.5, 0.375, 0.75, 0.125, 0.75, 0.625, 0.5, 0.875, 0.5, 0.875, 0.75, 0.625, 0.75, 0.375, 0.75, 0.375, 1.0, 0.625, 1.0, 0.625, 0.75, 0.375, 0.0, 0.625, 0.0, 0.625, 0.25, 0.375, 0.25, 0.375, 0.25, 0.625, 0.25, 0.625, 0.5, 0.375, 0.5, 0.375, 0.5, 0.625, 0.5, 0.625, 0.75, 0.375, 0.75, 0.625, 0.0, 0.375, 0.0, 0.375, 0.0, 0.625, 0.0, 0.125, 0.5, 0.375, 0.5, 0.375, 0.75, 0.125, 0.75, 0.625, 0.5, 0.875, 0.5, 0.875, 0.75, 0.625, 0.75, 0.375, 0.0, 0.625, 0.0, 0.625, 0.25, 0.375, 0.25, 0.375, 0.25, 0.625, 0.25, 0.625, 0.5, 0.375, 0.5, 0.375, 0.5, 0.625, 0.5, 0.625, 0.75, 0.375, 0.75, 0.625, 0.75, 0.875, 0.75, 0.875, 0.75, 0.625, 0.75, 0.125, 0.5, 0.375, 0.5, 0.375, 0.75, 0.125, 0.75, 0.625, 0.5, 0.875, 0.5, 0.875, 0.75, 0.625, 0.75, 0.375, 0.0, 0.625, 0.0, 0.625, 0.25, 0.375, 0.25, 0.375, 0.25, 0.625, 0.25, 0.625, 0.5, 0.375, 0.5, 0.375, 0.5, 0.625, 0.5, 0.625, 0.75, 0.375, 0.75, 0.125, 0.75, 0.375, 0.75, 0.375, 0.75, 0.125, 0.75, 0.125, 0.5, 0.375, 0.5, 0.375, 0.75, 0.125, 0.75, 0.625, 0.5, 0.875, 0.5, 0.875, 0.75, 0.625, 0.75, 0.375, 0.0, 0.625, 0.0, 0.625, 0.25, 0.375, 0.25, 0.375, 0.25, 0.625, 0.25, 0.625, 0.5, 0.375, 0.5, 0.375, 0.5, 0.625, 0.5, 0.625, 0.75, 0.375, 0.75, 0.375, 0.75, 0.625, 0.75, 0.625, 0.75, 0.375, 0.75, 0.125, 0.5, 0.375, 0.5, 0.375, 0.75, 0.125, 0.75, 0.625, 0.5, 0.875, 0.5, 0.875, 0.75, 0.625, 0.75, 0.375, 0.0, 0.625, 0.0, 0.625, 0.25, 0.375, 0.25, 0.375, 0.25, 0.625, 0.25, 0.625, 0.5, 0.375, 0.5, 0.375, 0.5, 0.625, 0.5, 0.625, 0.75, 0.375, 0.75, 0.625, 0.75, 0.875, 0.75, 0.875, 0.75, 0.625, 0.75, 0.125, 0.5, 0.375, 0.5, 0.375, 0.75, 0.125, 0.75, 0.625, 0.5, 0.875, 0.5, 0.875, 0.75, 0.625, 0.75, 0.375, 0.0, 0.625, 0.0, 0.625, 0.25, 0.375, 0.25, 0.375, 0.25, 0.625, 0.25, 0.625, 0.5, 0.375, 0.5, 0.375, 0.5, 0.625, 0.5, 0.625, 0.75, 0.375, 0.75, 0.625, 0.0, 0.375, 0.0, 0.375, 0.0, 0.625, 0.0, 0.125, 0.5, 0.375, 0.5, 0.375, 0.75, 0.125, 0.75, 0.625, 0.5, 0.875, 0.5, 0.875, 0.75, 0.625, 0.75, 0.375, 0.0, 0.625, 0.0, 0.625, 0.25, 0.375, 0.25, 0.375, 0.25, 0.625, 0.25, 0.625, 0.5, 0.375, 0.5, 0.375, 0.5, 0.625, 0.5, 0.625, 0.75, 0.375, 0.75, 0.625, 0.75, 0.875, 0.75, 0.875, 0.75, 0.625, 0.75, 0.125, 0.5, 0.375, 0.5, 0.375, 0.75, 0.125, 0.75, 0.625, 0.5, 0.875, 0.5, 0.875, 0.75, 0.625, 0.75, 0.375, 0.0, 0.625, 0.0, 0.625, 0.25, 0.375, 0.25, 0.375, 0.25, 0.625, 0.25, 0.625, 0.5, 0.375, 0.5, 0.625, 0.5, 0.625, 0.75, 0.625, 0.75, 0.625, 0.5, 0.375, 0.75, 0.625, 0.75, 0.625, 1.0, 0.375, 1.0, 0.125, 0.5, 0.375, 0.5, 0.375, 0.75, 0.125, 0.75, 0.625, 0.5, 0.875, 0.5, 0.875, 0.75, 0.625, 0.75, 0.375, 0.0, 0.625, 0.0, 0.625, 0.25, 0.375, 0.25, 0.375, 0.25, 0.625, 0.25, 0.625, 0.5, 0.375, 0.5, 0.625, 0.75, 0.375, 0.75, 0.375, 0.75, 0.625, 0.75, 0.375, 0.75, 0.625, 0.75, 0.625, 1.0, 0.375, 1.0, 0.125, 0.5, 0.375, 0.5, 0.375, 0.75, 0.125, 0.75, 0.625, 0.5, 0.875, 0.5, 0.875, 0.75, 0.625, 0.75, 0.375, 0.0, 0.625, 0.0, 0.625, 0.25, 0.375, 0.25, 0.375, 0.25, 0.625, 0.25, 0.625, 0.5, 0.375, 0.5, 0.625, 0.5, 0.625, 0.75, 0.625, 0.75, 0.625, 0.5, 0.375, 0.75, 0.625, 0.75, 0.625, 1.0, 0.375, 1.0, 0.125, 0.5, 0.375, 0.5, 0.375, 0.75, 0.125, 0.75, 0.625, 0.5, 0.875, 0.5, 0.875, 0.75, 0.625, 0.75, 0.375, 0.75, 0.625, 0.75, 0.625, 1.0, 0.375, 1.0, 0.125, 0.75, 0.375, 0.75, 0.375, 0.75, 0.125, 0.75, 0.625, 0.75, 0.875, 0.75, 0.875, 0.75, 0.625, 0.75, 0.375, 0.75, 0.625, 0.75, 0.625, 0.75, 0.375, 0.75, 0.375, 0.75, 0.625, 0.75, 0.625, 1.0, 0.375, 1.0, 0.375, 0.75, 0.625, 0.75, 0.625, 0.75, 0.375, 0.75, 0.625, 0.0, 0.375, 0.0, 0.375, 0.0, 0.625, 0.0, 0.125, 0.75, 0.375, 0.75, 0.375, 0.75, 0.125, 0.75, 0.375, 0.75, 0.625, 0.75, 0.625, 1.0, 0.375, 1.0, 0.125, 0.75, 0.375, 0.75, 0.375, 0.75, 0.125, 0.75, 0.625, 0.75, 0.875, 0.75, 0.875, 0.75, 0.625, 0.75, 0.375, 0.75, 0.625, 0.75, 0.625, 0.75, 0.375, 0.75, 0.375, 0.75, 0.625, 0.75, 0.625, 1.0, 0.375, 1.0, 0.375, 0.75, 0.625, 0.75, 0.625, 0.75, 0.375, 0.75, 0.625, 0.0, 0.375, 0.0, 0.375, 0.0, 0.625, 0.0, 0.125, 0.75, 0.375, 0.75, 0.375, 0.75, 0.125, 0.75, 0.375, 0.75, 0.625, 0.75, 0.625, 1.0, 0.375, 1.0, 0.375, 1.0, 0.375, 0.75, 0.375, 0.75, 0.375, 1.0, 0.625, 1.0, 0.375, 1.0, 0.375, 1.0, 0.625, 1.0, 0.625, 0.75, 0.625, 1.0, 0.625, 1.0, 0.625, 0.75, 0.375, 0.75, 0.625, 0.75, 0.625, 0.75, 0.375, 0.75, 0.375, 0.75, 0.625, 0.75, 0.625, 1.0, 0.375, 1.0, 0.375, 0.75, 0.625, 0.75, 0.625, 0.75, 0.375, 0.75, 0.625, 0.0, 0.375, 0.0, 0.375, 0.0, 0.625, 0.0, 0.125, 0.75, 0.375, 0.75, 0.375, 0.75, 0.125, 0.75, 0.375, 0.75, 0.625, 0.75, 0.625, 1.0, 0.375, 1.0, 0.625, 0.75, 0.875, 0.75, 0.875, 0.75, 0.625, 0.75, 0.375, 0.75, 0.625, 0.75, 0.625, 0.75, 0.375, 0.75, 0.625, 0.0, 0.375, 0.0, 0.375, 0.0, 0.625, 0.0, 0.375, 0.75, 0.625, 0.75, 0.625, 1.0, 0.375, 1.0, 0.625, 0.0, 0.375, 0.0, 0.375, 0.0, 0.625, 0.0, 0.125, 0.75, 0.375, 0.75, 0.375, 0.75, 0.125, 0.75, 0.625, 0.75, 0.875, 0.75, 0.875, 0.75, 0.625, 0.75, 0.375, 0.75, 0.375, 1.0, 0.625, 1.0, 0.625, 0.75, 0.375, 0.75, 0.125, 0.75, 0.125, 0.75, 0.375, 0.75, 0.875, 0.75, 0.625, 0.75, 0.625, 0.75, 0.875, 0.75, 0.625, 0.75, 0.375, 0.75, 0.375, 0.75, 0.625, 0.75, 0.375, 0.75, 0.375, 1.0, 0.625, 1.0, 0.625, 0.75, 0.625, 0.75, 0.375, 0.75, 0.375, 0.75, 0.625, 0.75, 0.375, 0.0, 0.625, 0.0, 0.625, 0.0, 0.375, 0.0, 0.375, 0.75, 0.125, 0.75, 0.125, 0.75, 0.375, 0.75, 0.375, 0.75, 0.375, 1.0, 0.625, 1.0, 0.625, 0.75, 0.375, 0.75, 0.125, 0.75, 0.125, 0.75, 0.375, 0.75, 0.875, 0.75, 0.625, 0.75, 0.625, 0.75, 0.875, 0.75, 0.625, 0.75, 0.375, 0.75, 0.375, 0.75, 0.625, 0.75, 0.375, 0.75, 0.125, 0.75, 0.125, 0.75, 0.375, 0.75, 0.625, 0.75, 0.375, 0.75, 0.375, 0.75, 0.625, 0.75, 0.375, 0.0, 0.625, 0.0, 0.625, 0.0, 0.375, 0.0, 0.375, 0.75, 0.125, 0.75, 0.125, 0.75, 0.375, 0.75, 0.375, 0.75, 0.375, 1.0, 0.625, 1.0, 0.625, 0.75, 0.375, 0.0, 0.625, 0.0, 0.625, 0.0, 0.375, 0.0, 0.875, 0.75, 0.625, 0.75, 0.625, 0.75, 0.875, 0.75, 0.625, 0.75, 0.375, 0.75, 0.375, 0.75, 0.625, 0.75, 0.375, 0.75, 0.375, 1.0, 0.625, 1.0, 0.625, 0.75, 0.375, 0.75, 0.125, 0.75, 0.125, 0.75, 0.375, 0.75, 0.875, 0.75, 0.625, 0.75, 0.625, 0.75, 0.875, 0.75, 0.625, 0.75, 0.375, 0.75, 0.375, 0.75, 0.625, 0.75, 0.375, 0.75, 0.375, 1.0, 0.625, 1.0, 0.625, 0.75, 0.625, 1.0, 0.625, 0.75, 0.625, 0.75, 0.625, 1.0, 0.625, 0.75, 0.375, 0.75, 0.375, 0.75, 0.625, 0.75, 0.375, 0.75, 0.375, 1.0, 0.375, 1.0, 0.375, 0.75, 0.375, 1.0, 0.625, 1.0, 0.625, 1.0, 0.375, 1.0, 0.375, 0.75, 0.375, 1.0, 0.625, 1.0, 0.625, 0.75, 0.375, 0.75, 0.125, 0.75, 0.125, 0.75, 0.375, 0.75, 0.875, 0.75, 0.625, 0.75, 0.625, 0.75, 0.875, 0.75, 0.625, 0.75, 0.375, 0.75, 0.375, 0.75, 0.625, 0.75, 0.375, 0.75, 0.375, 1.0, 0.625, 1.0, 0.625, 0.75, 0.625, 0.75, 0.375, 0.75, 0.375, 0.75, 0.625, 0.75, 0.375, 0.0, 0.625, 0.0, 0.625, 0.0, 0.375, 0.0, 0.375, 0.75, 0.125, 0.75, 0.125, 0.75, 0.375, 0.75, 0.375, 0.75, 0.375, 1.0, 0.625, 1.0, 0.625, 0.75, 0.875, 0.75, 0.625, 0.75, 0.625, 0.75, 0.875, 0.75, 0.625, 0.75, 0.375, 0.75, 0.375, 0.75, 0.625, 0.75, 0.375, 0.0, 0.625, 0.0, 0.625, 0.0, 0.375, 0.0, 0.375, 0.75, 0.375, 1.0, 0.625, 1.0, 0.625, 0.75, 0.625, 0.75, 0.375, 0.75, 0.375, 0.75, 0.625, 0.75, 0.375, 0.0, 0.625, 0.0, 0.625, 0.0, 0.375, 0.0, 0.375, 0.75, 0.125, 0.75, 0.125, 0.75, 0.375, 0.75, 0.375, 0.75, 0.375, 1.0, 0.625, 1.0, 0.625, 0.75, 0.375, 0.75, 0.375, 1.0, 0.375, 1.0, 0.375, 0.75, 0.375, 1.0, 0.625, 1.0, 0.625, 1.0, 0.375, 1.0, 0.625, 1.0, 0.625, 0.75, 0.625, 0.75, 0.625, 1.0, 0.625, 0.75, 0.375, 0.75, 0.375, 0.75, 0.625, 0.75, 0.375, 0.75, 0.625, 0.75, 0.625, 1.0, 0.375, 1.0, 0.625, 1.0, 0.375, 1.0, 0.375, 1.0, 0.625, 1.0, 0.625, 0.75, 0.625, 1.0, 0.625, 1.0, 0.625, 0.75, 0.375, 0.75, 0.625, 0.75, 0.625, 0.75, 0.375, 0.75, 0.375, 0.75, 0.375, 1.0, 0.625, 1.0, 0.625, 0.75, 0.375, 0.0, 0.625, 0.0, 0.625, 0.0, 0.375, 0.0, 0.375, 0.75, 0.125, 0.75, 0.125, 0.75, 0.375, 0.75, 0.875, 0.75, 0.625, 0.75, 0.625, 0.75, 0.875, 0.75, 0.375, 0.75, 0.375, 1.0, 0.625, 1.0, 0.625, 0.75, 0.625, 0.75, 0.375, 0.75, 0.375, 0.75, 0.625, 0.75, 0.375, 0.0, 0.625, 0.0, 0.625, 0.0, 0.375, 0.0, 0.375, 0.75, 0.125, 0.75, 0.125, 0.75, 0.375, 0.75, 0.375, 0.75, 0.375, 1.0, 0.625, 1.0, 0.625, 0.75, 0.375, 0.75, 0.125, 0.75, 0.125, 0.75, 0.375, 0.75, 0.875, 0.75, 0.625, 0.75, 0.625, 0.75, 0.875, 0.75, 0.625, 0.75, 0.375, 0.75, 0.375, 0.75, 0.625, 0.75, 0.375, 0.75, 0.625, 0.75, 0.625, 1.0, 0.375, 1.0, 0.375, 0.75, 0.625, 0.75, 0.625, 0.75, 0.375, 0.75, 0.625, 0.0, 0.375, 0.0, 0.375, 0.0, 0.625, 0.0, 0.125, 0.75, 0.375, 0.75, 0.375, 0.75, 0.125, 0.75, 0.375, 0.75, 0.625, 0.75, 0.625, 1.0, 0.375, 1.0, 0.625, 0.0, 0.375, 0.0, 0.375, 0.0, 0.625, 0.0, 0.125, 0.75, 0.375, 0.75, 0.375, 0.75, 0.125, 0.75, 0.625, 0.75, 0.875, 0.75, 0.875, 0.75, 0.625, 0.75, 0.375, 0.75, 0.625, 0.75, 0.625, 1.0, 0.375, 1.0, 0.625, 0.75, 0.875, 0.75, 0.875, 0.75, 0.625, 0.75, 0.375, 0.75, 0.625, 0.75, 0.625, 0.75, 0.375, 0.75, 0.625, 0.0, 0.375, 0.0, 0.375, 0.0, 0.625, 0.0, 0.375, 0.75, 0.625, 0.75, 0.625, 1.0, 0.375, 1.0, 0.625, 0.75, 0.625, 1.0, 0.625, 1.0, 0.625, 0.75, 0.375, 0.75, 0.625, 0.75, 0.625, 0.75, 0.375, 0.75, 0.375, 1.0, 0.375, 0.75, 0.375, 0.75, 0.375, 1.0, 0.625, 1.0, 0.375, 1.0, 0.375, 1.0, 0.625, 1.0, 0.375, 0.75, 0.625, 0.75, 0.625, 1.0, 0.375, 1.0, 0.125, 0.75, 0.375, 0.75, 0.375, 0.75, 0.125, 0.75, 0.625, 0.75, 0.875, 0.75, 0.875, 0.75, 0.625, 0.75, 0.375, 0.75, 0.625, 0.75, 0.625, 0.75, 0.375, 0.75, 0.375, 0.75, 0.625, 0.75, 0.625, 1.0, 0.375, 1.0, 0.375, 0.75, 0.625, 0.75, 0.625, 0.75, 0.375, 0.75, 0.625, 0.0, 0.375, 0.0, 0.375, 0.0, 0.625, 0.0, 0.125, 0.75, 0.375, 0.75, 0.375, 0.75, 0.125, 0.75, 0.375, 0.75, 0.625, 0.75, 0.625, 1.0, 0.375, 1.0, 0.125, 0.75, 0.375, 0.75, 0.375, 0.75, 0.125, 0.75, 0.625, 0.75, 0.875, 0.75, 0.875, 0.75, 0.625, 0.75, 0.375, 0.75, 0.625, 0.75, 0.625, 0.75, 0.375, 0.75, 0.375, 0.75, 0.625, 0.75, 0.625, 1.0, 0.375, 1.0, 0.375, 0.75, 0.625, 0.75, 0.625, 0.75, 0.375, 0.75, 0.625, 0.0, 0.375, 0.0, 0.375, 0.0, 0.625, 0.0, 0.125, 0.75, 0.375, 0.75, 0.375, 0.75, 0.125, 0.75, 0.375, 0.5, 0.625, 0.5, 0.625, 0.75, 0.375, 0.75, 0.375, 0.5, 0.625, 0.5, 0.625, 0.5, 0.375, 0.5, 0.625, 0.75, 0.375, 0.75, 0.375, 0.75, 0.625, 0.75, 0.375, 0.75, 0.375, 0.5, 0.375, 0.5, 0.375, 0.75, 0.375, 0.5, 0.625, 0.5, 0.625, 0.75, 0.375, 0.75, 0.375, 0.75, 0.375, 0.5, 0.375, 0.5, 0.375, 0.75, 0.625, 0.5, 0.625, 0.75, 0.625, 0.75, 0.625, 0.5, 0.375, 0.5, 0.625, 0.5, 0.625, 0.5, 0.375, 0.5, 0.375, 0.5, 0.625, 0.5, 0.625, 0.75, 0.375, 0.75, 0.375, 0.5, 0.625, 0.5, 0.625, 0.5, 0.375, 0.5, 0.625, 0.75, 0.375, 0.75, 0.375, 0.75, 0.625, 0.75, 0.375, 0.75, 0.375, 0.5, 0.375, 0.5, 0.375, 0.75, 0.375, 0.5, 0.375, 0.75, 0.625, 0.75, 0.625, 0.5, 0.625, 0.75, 0.625, 0.5, 0.625, 0.5, 0.625, 0.75, 0.625, 0.5, 0.375, 0.5, 0.375, 0.5, 0.625, 0.5, 0.375, 0.75, 0.625, 0.75, 0.625, 0.75, 0.375, 0.75, 0.375, 0.5, 0.375, 0.75, 0.625, 0.75, 0.625, 0.5, 0.625, 0.5, 0.375, 0.5, 0.375, 0.5, 0.625, 0.5, 0.375, 0.75, 0.625, 0.75, 0.625, 0.75, 0.375, 0.75, 0.375, 0.5, 0.375, 0.75, 0.375, 0.75, 0.375, 0.5, 0.375, 0.5, 0.375, 0.75, 0.625, 0.75, 0.625, 0.5, 0.375, 0.5, 0.375, 0.75, 0.375, 0.75, 0.375, 0.5, 0.625, 0.75, 0.625, 0.5, 0.625, 0.5, 0.625, 0.75, 0.625, 0.5, 0.375, 0.5, 0.375, 0.5, 0.625, 0.5, 0.375, 0.75, 0.375, 1.0, 0.625, 1.0, 0.625, 0.75, 0.625, 0.75, 0.375, 0.75, 0.375, 0.75, 0.625, 0.75, 0.375, 0.0, 0.625, 0.0, 0.625, 0.0, 0.375, 0.0, 0.375, 0.75, 0.125, 0.75, 0.125, 0.75, 0.375, 0.75, 0.375, 0.75, 0.375, 1.0, 0.625, 1.0, 0.625, 0.75, 0.875, 0.75, 0.625, 0.75, 0.625, 0.75, 0.875, 0.75, 0.625, 0.75, 0.375, 0.75, 0.375, 0.75, 0.625, 0.75, 0.375, 0.0, 0.625, 0.0, 0.625, 0.0, 0.375, 0.0])
me_cube.materials.append(mat_material)
me_cube.use_remesh_preserve_volume = False
me_cube.use_remesh_preserve_attributes = False
me_cube.use_mirror_vertex_groups = False
me_cube.update()

# ---- objects
ob_cube = bpy.data.objects.new('Cube', me_cube)
ob_light = bpy.data.objects.new('Light', light_light)
ob_camera = bpy.data.objects.new('Camera', cam_camera)

# ---- transforms, parenting, visibility, modifiers, constraints
ob_cube.location = (-1.0, 1.55, -0.01464)
ob_cube.scale = (1.0, 1.0, 0.7526)
ob_cube.lock_rotations_4d = False
ob_cube.empty_display_type = 'ARROWS'
ob_cube.lineart.crease_threshold = 0.0
_m = ob_cube.modifiers.new('Matriz', 'ARRAY')
_m.count = 6
_m.use_constant_offset = True
_m.constant_offset_displace = (0.0, 0.0, 2.02)
_m.relative_offset_displace = (0.0, 0.0, 0.0)
ob_light.location = (4.076, 1.005, 5.904)
ob_light.rotation_euler = (0.6503, 0.05522, 1.866)
ob_light.lock_rotations_4d = False
ob_light.empty_display_type = 'ARROWS'
ob_light.color = (0.0, 0.0, 0.0, 0.0)
ob_light.lineart.crease_threshold = 0.0
ob_camera.location = (7.359, -6.926, 9.846)
ob_camera.rotation_euler = (1.109, 0.0, 0.8149)
ob_camera.lock_rotations_4d = False
ob_camera.empty_display_type = 'ARROWS'
ob_camera.color = (0.0, 0.0, 0.0, 0.0)
ob_camera.display_type = 'WIRE'
ob_camera.lineart.crease_threshold = 0.0

# ---- collection membership
col_collection.objects.link(ob_cube)
col_collection.objects.link(ob_light)
col_collection.objects.link(ob_camera)

# ---- scene / render settings (as saved in the file)
scene.camera = ob_camera
scene.frame_start = 1; scene.frame_end = 250; scene.frame_set(102)
scene.render.engine = 'BLENDER_EEVEE_NEXT'
scene.cycles.use_denoising = False
scene.cycles.samples = 128
scene.cycles.sampling_pattern = 'TABULATED_SOBOL'
scene.cycles.use_adaptive_sampling = False
scene.cycles.use_light_tree = False
scene.eevee.use_gtao = True
scene.view_settings.view_transform = 'Filmic'
bpy.context.view_layer.update()
